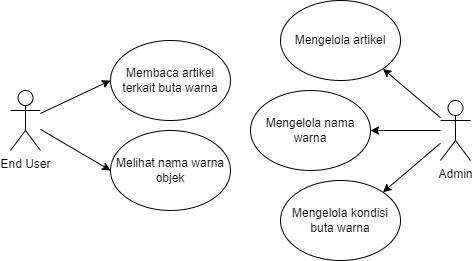

The diagram above was exported from draw.io. Its source (the exported page's mxGraphModel, read from the mxfile embedded in the PNG):
<mxGraphModel dx="752" dy="387" grid="1" gridSize="10" guides="1" tooltips="1" connect="1" arrows="1" fold="1" page="1" pageScale="1" pageWidth="850" pageHeight="1100" math="0" shadow="0">
  <root>
    <mxCell id="0" />
    <mxCell id="1" parent="0" />
    <mxCell id="5" style="edgeStyle=none;html=1;entryX=0;entryY=0.5;entryDx=0;entryDy=0;" parent="1" source="2" target="4" edge="1">
      <mxGeometry relative="1" as="geometry" />
    </mxCell>
    <mxCell id="7" style="edgeStyle=none;html=1;entryX=0;entryY=0.5;entryDx=0;entryDy=0;" parent="1" source="2" target="6" edge="1">
      <mxGeometry relative="1" as="geometry" />
    </mxCell>
    <mxCell id="2" value="End User" style="shape=umlActor;verticalLabelPosition=bottom;verticalAlign=top;html=1;outlineConnect=0;" parent="1" vertex="1">
      <mxGeometry x="220" y="160" width="30" height="60" as="geometry" />
    </mxCell>
    <mxCell id="18" style="edgeStyle=none;html=1;entryX=1;entryY=0;entryDx=0;entryDy=0;" parent="1" source="3" target="9" edge="1">
      <mxGeometry relative="1" as="geometry" />
    </mxCell>
    <mxCell id="19" style="edgeStyle=none;html=1;entryX=1;entryY=0.5;entryDx=0;entryDy=0;" parent="1" source="3" target="11" edge="1">
      <mxGeometry relative="1" as="geometry" />
    </mxCell>
    <mxCell id="20" style="edgeStyle=none;html=1;entryX=1;entryY=1;entryDx=0;entryDy=0;" parent="1" source="3" target="8" edge="1">
      <mxGeometry relative="1" as="geometry" />
    </mxCell>
    <mxCell id="3" value="Admin" style="shape=umlActor;verticalLabelPosition=bottom;verticalAlign=top;html=1;outlineConnect=0;" parent="1" vertex="1">
      <mxGeometry x="650" y="170" width="30" height="60" as="geometry" />
    </mxCell>
    <mxCell id="4" value="Membaca artikel terkait buta warna" style="ellipse;whiteSpace=wrap;html=1;" parent="1" vertex="1">
      <mxGeometry x="320" y="110" width="120" height="80" as="geometry" />
    </mxCell>
    <mxCell id="6" value="Melihat nama warna objek" style="ellipse;whiteSpace=wrap;html=1;" parent="1" vertex="1">
      <mxGeometry x="320" y="200" width="120" height="80" as="geometry" />
    </mxCell>
    <mxCell id="8" value="Mengelola artikel" style="ellipse;whiteSpace=wrap;html=1;" parent="1" vertex="1">
      <mxGeometry x="490" y="70" width="120" height="80" as="geometry" />
    </mxCell>
    <mxCell id="9" value="Mengelola kondisi buta warna" style="ellipse;whiteSpace=wrap;html=1;" parent="1" vertex="1">
      <mxGeometry x="490" y="250" width="120" height="80" as="geometry" />
    </mxCell>
    <mxCell id="11" value="Mengelola nama warna" style="ellipse;whiteSpace=wrap;html=1;" parent="1" vertex="1">
      <mxGeometry x="460" y="160" width="120" height="80" as="geometry" />
    </mxCell>
  </root>
</mxGraphModel>